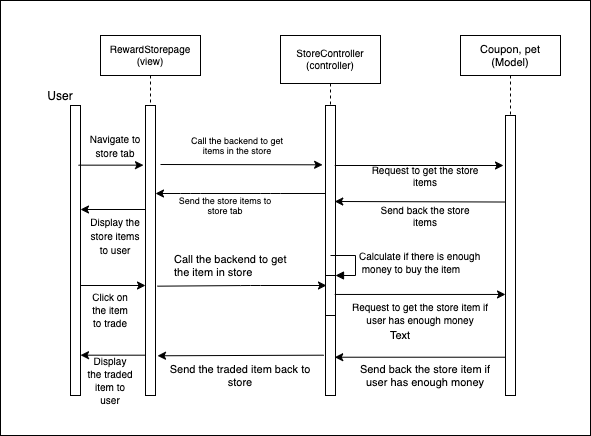

The diagram above was exported from draw.io. Its source (the exported page's mxGraphModel, read from the mxfile embedded in the PNG):
<mxGraphModel dx="983" dy="530" grid="1" gridSize="10" guides="1" tooltips="1" connect="1" arrows="1" fold="1" page="1" pageScale="1" pageWidth="850" pageHeight="1100" math="0" shadow="0">
  <root>
    <mxCell id="0" />
    <mxCell id="1" parent="0" />
    <mxCell id="l5eFidPXjKfrAGj7-Day-23" value="" style="rounded=0;whiteSpace=wrap;html=1;fontSize=9;" parent="1" vertex="1">
      <mxGeometry x="20" y="45" width="590" height="435" as="geometry" />
    </mxCell>
    <mxCell id="3nuBFxr9cyL0pnOWT2aG-1" value="RewardStorepage&#10;(view)" style="shape=umlLifeline;perimeter=lifelinePerimeter;container=1;collapsible=0;recursiveResize=0;rounded=0;shadow=0;strokeWidth=1;size=40;fontSize=10;" parent="1" vertex="1">
      <mxGeometry x="120" y="80" width="100" height="360" as="geometry" />
    </mxCell>
    <mxCell id="3nuBFxr9cyL0pnOWT2aG-2" value="" style="points=[];perimeter=orthogonalPerimeter;rounded=0;shadow=0;strokeWidth=1;" parent="3nuBFxr9cyL0pnOWT2aG-1" vertex="1">
      <mxGeometry x="45" y="70" width="10" height="290" as="geometry" />
    </mxCell>
    <mxCell id="3nuBFxr9cyL0pnOWT2aG-5" value="StoreController&#10;(controller)" style="shape=umlLifeline;perimeter=lifelinePerimeter;container=1;collapsible=0;recursiveResize=0;rounded=0;shadow=0;strokeWidth=1;fontSize=10;size=48;" parent="1" vertex="1">
      <mxGeometry x="300" y="80" width="100" height="360" as="geometry" />
    </mxCell>
    <mxCell id="3nuBFxr9cyL0pnOWT2aG-6" value="" style="points=[];perimeter=orthogonalPerimeter;rounded=0;shadow=0;strokeWidth=1;" parent="3nuBFxr9cyL0pnOWT2aG-5" vertex="1">
      <mxGeometry x="45" y="70" width="10" height="290" as="geometry" />
    </mxCell>
    <mxCell id="7CdrFDH_PPKnKc5pqnwj-23" value="" style="html=1;points=[];perimeter=orthogonalPerimeter;fontSize=11;" vertex="1" parent="3nuBFxr9cyL0pnOWT2aG-5">
      <mxGeometry x="45" y="240" width="10" height="40" as="geometry" />
    </mxCell>
    <mxCell id="7CdrFDH_PPKnKc5pqnwj-24" value="&lt;font style=&quot;font-size: 10px&quot;&gt;Calculate if there is enough&lt;br&gt;&amp;nbsp;money to buy the item&lt;/font&gt;" style="edgeStyle=orthogonalEdgeStyle;html=1;align=left;spacingLeft=2;endArrow=block;rounded=0;entryX=1;entryY=0;fontSize=11;" edge="1" target="7CdrFDH_PPKnKc5pqnwj-23" parent="3nuBFxr9cyL0pnOWT2aG-5">
      <mxGeometry relative="1" as="geometry">
        <mxPoint x="50" y="220" as="sourcePoint" />
        <Array as="points">
          <mxPoint x="75" y="220" />
        </Array>
      </mxGeometry>
    </mxCell>
    <mxCell id="l5eFidPXjKfrAGj7-Day-1" value="" style="points=[];perimeter=orthogonalPerimeter;rounded=0;shadow=0;strokeWidth=1;" parent="1" vertex="1">
      <mxGeometry x="90" y="150" width="10" height="290" as="geometry" />
    </mxCell>
    <mxCell id="l5eFidPXjKfrAGj7-Day-4" value="User" style="text;html=1;strokeColor=none;fillColor=none;align=center;verticalAlign=middle;whiteSpace=wrap;rounded=0;" parent="1" vertex="1">
      <mxGeometry x="60" y="130" width="40" height="20" as="geometry" />
    </mxCell>
    <mxCell id="l5eFidPXjKfrAGj7-Day-5" value="Coupon, pet&#10;(Model)" style="shape=umlLifeline;perimeter=lifelinePerimeter;container=1;collapsible=0;recursiveResize=0;rounded=0;shadow=0;strokeWidth=1;fontSize=11;" parent="1" vertex="1">
      <mxGeometry x="480" y="80" width="100" height="360" as="geometry" />
    </mxCell>
    <mxCell id="l5eFidPXjKfrAGj7-Day-6" value="" style="points=[];perimeter=orthogonalPerimeter;rounded=0;shadow=0;strokeWidth=1;" parent="l5eFidPXjKfrAGj7-Day-5" vertex="1">
      <mxGeometry x="45" y="80" width="10" height="280" as="geometry" />
    </mxCell>
    <mxCell id="l5eFidPXjKfrAGj7-Day-9" value="" style="endArrow=classic;html=1;exitX=0.924;exitY=0.75;exitDx=0;exitDy=0;exitPerimeter=0;" parent="1" edge="1">
      <mxGeometry width="50" height="50" relative="1" as="geometry">
        <mxPoint x="354.24" y="210" as="sourcePoint" />
        <mxPoint x="523" y="210" as="targetPoint" />
      </mxGeometry>
    </mxCell>
    <mxCell id="l5eFidPXjKfrAGj7-Day-10" value="" style="edgeStyle=orthogonalEdgeStyle;rounded=0;orthogonalLoop=1;jettySize=auto;html=1;" parent="1" edge="1">
      <mxGeometry relative="1" as="geometry">
        <mxPoint x="165" y="254" as="sourcePoint" />
        <mxPoint x="100" y="254" as="targetPoint" />
      </mxGeometry>
    </mxCell>
    <mxCell id="l5eFidPXjKfrAGj7-Day-11" value="&lt;font style=&quot;font-size: 10px&quot;&gt;Display the store items&lt;br&gt;to user&lt;/font&gt;" style="text;html=1;strokeColor=none;fillColor=none;align=center;verticalAlign=middle;whiteSpace=wrap;rounded=0;" parent="1" vertex="1">
      <mxGeometry x="100" y="270" width="70" height="20" as="geometry" />
    </mxCell>
    <mxCell id="l5eFidPXjKfrAGj7-Day-15" value="" style="edgeStyle=orthogonalEdgeStyle;rounded=0;orthogonalLoop=1;jettySize=auto;html=1;" parent="1" edge="1">
      <mxGeometry relative="1" as="geometry">
        <mxPoint x="98" y="209.66" as="sourcePoint" />
        <mxPoint x="163" y="209.66" as="targetPoint" />
      </mxGeometry>
    </mxCell>
    <mxCell id="l5eFidPXjKfrAGj7-Day-16" value="&lt;span style=&quot;font-size: 10px&quot;&gt;Navigate to store tab&lt;/span&gt;" style="text;html=1;strokeColor=none;fillColor=none;align=center;verticalAlign=middle;whiteSpace=wrap;rounded=0;" parent="1" vertex="1">
      <mxGeometry x="100" y="180" width="70" height="20" as="geometry" />
    </mxCell>
    <mxCell id="l5eFidPXjKfrAGj7-Day-27" value="Send the store items to store tab" style="text;html=1;strokeColor=none;fillColor=none;align=center;verticalAlign=middle;whiteSpace=wrap;rounded=0;fontSize=9;" parent="1" vertex="1">
      <mxGeometry x="190" y="240" width="110" height="20" as="geometry" />
    </mxCell>
    <mxCell id="l5eFidPXjKfrAGj7-Day-28" value="" style="endArrow=classic;html=1;fontSize=9;" parent="1" edge="1">
      <mxGeometry width="50" height="50" relative="1" as="geometry">
        <mxPoint x="180" y="209" as="sourcePoint" />
        <mxPoint x="342.09999999999997" y="209.30999999999992" as="targetPoint" />
      </mxGeometry>
    </mxCell>
    <mxCell id="l5eFidPXjKfrAGj7-Day-29" value="Call the backend to get items in the store" style="text;html=1;strokeColor=none;fillColor=none;align=center;verticalAlign=middle;whiteSpace=wrap;rounded=0;fontSize=9;" parent="1" vertex="1">
      <mxGeometry x="202" y="180" width="110" height="20" as="geometry" />
    </mxCell>
    <mxCell id="l5eFidPXjKfrAGj7-Day-26" value="" style="endArrow=classic;html=1;fontSize=9;" parent="1" source="3nuBFxr9cyL0pnOWT2aG-6" target="3nuBFxr9cyL0pnOWT2aG-2" edge="1">
      <mxGeometry width="50" height="50" relative="1" as="geometry">
        <mxPoint x="310" y="140" as="sourcePoint" />
        <mxPoint x="260" y="190" as="targetPoint" />
        <Array as="points">
          <mxPoint x="290" y="238" />
          <mxPoint x="210" y="238" />
        </Array>
      </mxGeometry>
    </mxCell>
    <mxCell id="l5eFidPXjKfrAGj7-Day-36" value="Request to get the store items" style="text;html=1;strokeColor=none;fillColor=none;align=center;verticalAlign=middle;whiteSpace=wrap;rounded=0;fontSize=10;" parent="1" vertex="1">
      <mxGeometry x="390" y="210" width="110" height="20" as="geometry" />
    </mxCell>
    <mxCell id="7CdrFDH_PPKnKc5pqnwj-5" value="Send back the store items" style="text;html=1;strokeColor=none;fillColor=none;align=center;verticalAlign=middle;whiteSpace=wrap;rounded=0;fontSize=10;" vertex="1" parent="1">
      <mxGeometry x="390" y="250" width="110" height="20" as="geometry" />
    </mxCell>
    <mxCell id="7CdrFDH_PPKnKc5pqnwj-15" value="" style="endArrow=classic;html=1;fontSize=11;" edge="1" parent="1" target="3nuBFxr9cyL0pnOWT2aG-2">
      <mxGeometry width="50" height="50" relative="1" as="geometry">
        <mxPoint x="100" y="330" as="sourcePoint" />
        <mxPoint x="150" y="280" as="targetPoint" />
      </mxGeometry>
    </mxCell>
    <mxCell id="7CdrFDH_PPKnKc5pqnwj-16" value="" style="endArrow=classic;html=1;fontSize=11;exitX=1.2;exitY=0.623;exitDx=0;exitDy=0;exitPerimeter=0;entryX=0.097;entryY=0.25;entryDx=0;entryDy=0;entryPerimeter=0;" edge="1" parent="1" source="3nuBFxr9cyL0pnOWT2aG-2" target="7CdrFDH_PPKnKc5pqnwj-23">
      <mxGeometry width="50" height="50" relative="1" as="geometry">
        <mxPoint x="180" y="330" as="sourcePoint" />
        <mxPoint x="340" y="330" as="targetPoint" />
        <Array as="points">
          <mxPoint x="270" y="330" />
        </Array>
      </mxGeometry>
    </mxCell>
    <mxCell id="7CdrFDH_PPKnKc5pqnwj-19" value="" style="endArrow=classic;html=1;fontSize=11;exitX=0.924;exitY=0.474;exitDx=0;exitDy=0;exitPerimeter=0;" edge="1" parent="1" source="7CdrFDH_PPKnKc5pqnwj-23" target="l5eFidPXjKfrAGj7-Day-6">
      <mxGeometry width="50" height="50" relative="1" as="geometry">
        <mxPoint x="360" y="330" as="sourcePoint" />
        <mxPoint x="400" y="280" as="targetPoint" />
      </mxGeometry>
    </mxCell>
    <mxCell id="7CdrFDH_PPKnKc5pqnwj-20" value="&lt;font style=&quot;font-size: 10px&quot;&gt;Click on the item to trade&lt;/font&gt;" style="text;html=1;strokeColor=none;fillColor=none;align=center;verticalAlign=middle;whiteSpace=wrap;rounded=0;fontSize=11;" vertex="1" parent="1">
      <mxGeometry x="110" y="350" width="40" height="10" as="geometry" />
    </mxCell>
    <mxCell id="7CdrFDH_PPKnKc5pqnwj-21" value="Call the backend to get the item in store" style="text;html=1;strokeColor=none;fillColor=none;align=left;verticalAlign=middle;whiteSpace=wrap;rounded=0;fontSize=11;" vertex="1" parent="1">
      <mxGeometry x="192" y="300" width="130" height="20" as="geometry" />
    </mxCell>
    <mxCell id="7CdrFDH_PPKnKc5pqnwj-26" value="" style="endArrow=classic;html=1;fontSize=11;exitX=-0.041;exitY=0.309;exitDx=0;exitDy=0;exitPerimeter=0;entryX=0.924;entryY=0.331;entryDx=0;entryDy=0;entryPerimeter=0;" edge="1" parent="1" source="l5eFidPXjKfrAGj7-Day-6" target="3nuBFxr9cyL0pnOWT2aG-6">
      <mxGeometry width="50" height="50" relative="1" as="geometry">
        <mxPoint x="400" y="230" as="sourcePoint" />
        <mxPoint x="450" y="180" as="targetPoint" />
      </mxGeometry>
    </mxCell>
    <mxCell id="7CdrFDH_PPKnKc5pqnwj-28" value="&lt;font style=&quot;font-size: 10px&quot;&gt;Request to get the store item if user has enough money&lt;/font&gt;" style="text;html=1;strokeColor=none;fillColor=none;align=center;verticalAlign=middle;whiteSpace=wrap;rounded=0;fontSize=11;" vertex="1" parent="1">
      <mxGeometry x="370" y="345" width="140" height="25" as="geometry" />
    </mxCell>
    <mxCell id="7CdrFDH_PPKnKc5pqnwj-29" value="" style="endArrow=classic;html=1;fontSize=11;exitX=-0.179;exitY=0.861;exitDx=0;exitDy=0;exitPerimeter=0;entryX=1.2;entryY=0.863;entryDx=0;entryDy=0;entryPerimeter=0;" edge="1" parent="1" source="3nuBFxr9cyL0pnOWT2aG-6" target="3nuBFxr9cyL0pnOWT2aG-2">
      <mxGeometry width="50" height="50" relative="1" as="geometry">
        <mxPoint x="240" y="420" as="sourcePoint" />
        <mxPoint x="180" y="400" as="targetPoint" />
      </mxGeometry>
    </mxCell>
    <mxCell id="7CdrFDH_PPKnKc5pqnwj-30" value="" style="endArrow=classic;html=1;fontSize=11;entryX=0.924;entryY=0.868;entryDx=0;entryDy=0;entryPerimeter=0;" edge="1" parent="1" source="l5eFidPXjKfrAGj7-Day-6" target="3nuBFxr9cyL0pnOWT2aG-6">
      <mxGeometry width="50" height="50" relative="1" as="geometry">
        <mxPoint x="400" y="420" as="sourcePoint" />
        <mxPoint x="450" y="370" as="targetPoint" />
      </mxGeometry>
    </mxCell>
    <mxCell id="7CdrFDH_PPKnKc5pqnwj-31" value="" style="endArrow=classic;html=1;fontSize=11;exitX=0.028;exitY=0.861;exitDx=0;exitDy=0;exitPerimeter=0;" edge="1" parent="1" source="3nuBFxr9cyL0pnOWT2aG-2" target="l5eFidPXjKfrAGj7-Day-1">
      <mxGeometry width="50" height="50" relative="1" as="geometry">
        <mxPoint x="160" y="400" as="sourcePoint" />
        <mxPoint x="450" y="370" as="targetPoint" />
        <Array as="points" />
      </mxGeometry>
    </mxCell>
    <mxCell id="7CdrFDH_PPKnKc5pqnwj-32" value="Send back the store item if user has enough money" style="text;html=1;strokeColor=none;fillColor=none;align=center;verticalAlign=middle;whiteSpace=wrap;rounded=0;fontSize=11;" vertex="1" parent="1">
      <mxGeometry x="370" y="410" width="150" height="20" as="geometry" />
    </mxCell>
    <mxCell id="7CdrFDH_PPKnKc5pqnwj-33" value="Send the traded item back to store" style="text;html=1;strokeColor=none;fillColor=none;align=center;verticalAlign=middle;whiteSpace=wrap;rounded=0;fontSize=11;" vertex="1" parent="1">
      <mxGeometry x="180" y="410" width="160" height="20" as="geometry" />
    </mxCell>
    <mxCell id="7CdrFDH_PPKnKc5pqnwj-34" value="Text" style="text;html=1;strokeColor=none;fillColor=none;align=center;verticalAlign=middle;whiteSpace=wrap;rounded=0;fontSize=11;" vertex="1" parent="1">
      <mxGeometry x="400" y="370" width="40" height="20" as="geometry" />
    </mxCell>
    <mxCell id="7CdrFDH_PPKnKc5pqnwj-35" value="&lt;font style=&quot;font-size: 10px&quot;&gt;Display the traded item to user&lt;/font&gt;" style="text;html=1;strokeColor=none;fillColor=none;align=center;verticalAlign=middle;whiteSpace=wrap;rounded=0;fontSize=11;" vertex="1" parent="1">
      <mxGeometry x="105" y="390" width="50" height="70" as="geometry" />
    </mxCell>
  </root>
</mxGraphModel>